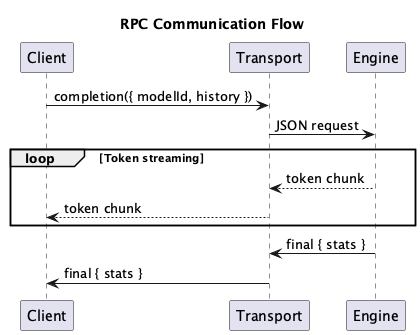

The diagram above was rendered by PlantUML. Its source (embedded in the PNG):
@startuml
title RPC Communication Flow

participant "Client" as Client
participant "Transport" as Transport
participant "Engine" as Engine

Client -> Transport : completion({ modelId, history })
Transport -> Engine : JSON request

loop Token streaming
    Engine --> Transport : token chunk
    Transport --> Client : token chunk
end

Engine -> Transport : final { stats }
Transport -> Client : final { stats }

@enduml